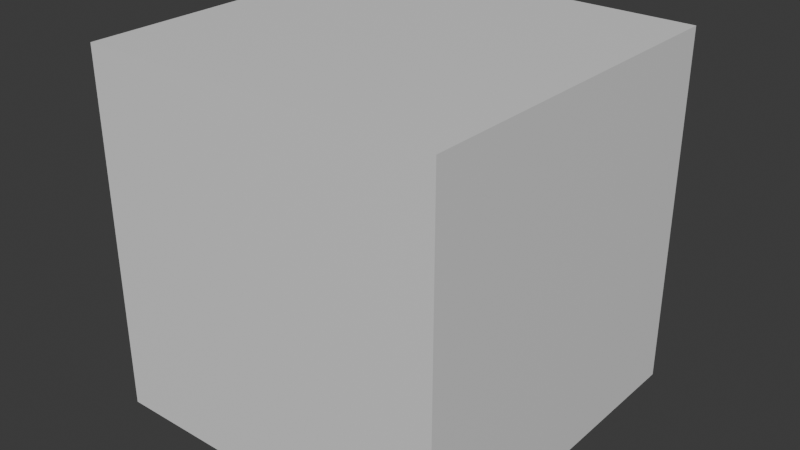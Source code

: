 # Source: ghost-base.001.blend  (saved by Blender 4.1.24; exported with 4.5.12 LTS)
import bpy
from mathutils import Matrix  # noqa: F401  (used for matrix-valued properties, if any)

bpy.ops.wm.read_factory_settings(use_empty=True)
scene = bpy.context.scene
scene.name = 'Scene'

# ---- collections
col_collection = bpy.data.collections.new('Collection'); scene.collection.children.link(col_collection)

# ---- materials (node trees are filled in below, after node groups)
mat_material = bpy.data.materials.new('Material')
mat_material.alpha_threshold = 0.0
mat_material.use_transparent_shadow = False
mat_material.roughness = 0.5
mat_material.line_color = (0.0, 0.0, 0.0, 1.0)
mat_material_001 = bpy.data.materials.new('Material.001')
mat_material_001.use_transparent_shadow = False

# ---- material node trees
mat_material.use_nodes = True; mat_material.node_tree.nodes.clear()
_N = mat_material.node_tree.nodes; _L = mat_material.node_tree.links
n0 = _N.new('ShaderNodeOutputMaterial'); n0.name = 'Material Output'; n0.location = (300, 300)
n1 = _N.new('ShaderNodeBsdfPrincipled'); n1.name = 'Principled BSDF'; n1.location = (10, 300)
n1.inputs[3].default_value = 1.45
_L.new(n1.outputs[0], n0.inputs[0])
n0.is_active_output = True
mat_material_001.use_nodes = True; mat_material_001.node_tree.nodes.clear()
_N = mat_material_001.node_tree.nodes; _L = mat_material_001.node_tree.links
n0 = _N.new('ShaderNodeBsdfPrincipled'); n0.name = 'Principled BSDF'; n0.location = (10, 300)
n0.inputs[0].default_value = (0.3994, 0.3994, 0.3994, 1.0)
n1 = _N.new('ShaderNodeOutputMaterial'); n1.name = 'Material Output'; n1.location = (300, 300)
_L.new(n0.outputs[0], n1.inputs[0])
n1.is_active_output = True

# ---- world
world_world = bpy.data.worlds.new('World'); scene.world = world_world
world_world.use_nodes = True; world_world.node_tree.nodes.clear()
_N = world_world.node_tree.nodes; _L = world_world.node_tree.links
n0 = _N.new('ShaderNodeOutputWorld'); n0.name = 'World Output'; n0.location = (300, 300)
n1 = _N.new('ShaderNodeBackground'); n1.name = 'Background'; n1.location = (10, 300)
n1.inputs[0].default_value = (0.05088, 0.05088, 0.05088, 1.0)
_L.new(n1.outputs[0], n0.inputs[0])
n0.is_active_output = True
world_world.color = (0.05088, 0.05088, 0.05088)
world_world.use_sun_shadow = False
world_world.sun_shadow_jitter_overblur = 0.0

# ---- meshes
me_cube = bpy.data.meshes.new('Cube')
me_cube.from_pydata([(0.5, 0.5, 1.0), (0.5, 0.5, 0.0), (0.5, -0.5, 1.0), (0.5, -0.5, 0.0), (-0.5, 0.5, 1.0), (-0.5, 0.5, 0.0), (-0.5, -0.5, 1.0), (-0.5, -0.5, 0.0), (0.5, 0.5, 0.6667), (0.5, 0.5, 0.3333), (-0.5, -0.5, 0.3333), (-0.5, -0.5, 0.6667), (0.5, -0.5, 0.6667), (0.5, -0.5, 0.3333), (-0.5, 0.5, 0.6667), (-0.5, 0.5, 0.3333)], [], [(0, 4, 6, 2), (12, 2, 6, 11), (11, 6, 4, 14), (5, 1, 3, 7), (8, 0, 2, 12), (14, 4, 0, 8), (5, 15, 9, 1), (15, 14, 8, 9), (1, 9, 13, 3), (9, 8, 12, 13), (7, 10, 15, 5), (10, 11, 14, 15), (3, 13, 10, 7), (13, 12, 11, 10)])
_uv = me_cube.uv_layers.new(name='UVMap')
_uv.uv.foreach_set('vector', [0.625, 0.5, 0.875, 0.5, 0.875, 0.75, 0.625, 0.75, 0.5417, 0.75, 0.625, 0.75, 0.625, 1.0, 0.5417, 1.0, 0.5417, 0.0, 0.625, 0.0, 0.625, 0.25, 0.5417, 0.25, 0.125, 0.5, 0.375, 0.5, 0.375, 0.75, 0.125, 0.75, 0.5417, 0.5, 0.625, 0.5, 0.625, 0.75, 0.5417, 0.75, 0.5417, 0.25, 0.625, 0.25, 0.625, 0.5, 0.5417, 0.5, 0.375, 0.25, 0.4583, 0.25, 0.4583, 0.5, 0.375, 0.5, 0.4583, 0.25, 0.5417, 0.25, 0.5417, 0.5, 0.4583, 0.5, 0.375, 0.5, 0.4583, 0.5, 0.4583, 0.75, 0.375, 0.75, 0.4583, 0.5, 0.5417, 0.5, 0.5417, 0.75, 0.4583, 0.75, 0.375, 0.0, 0.4583, 0.0, 0.4583, 0.25, 0.375, 0.25, 0.4583, 0.0, 0.5417, 0.0, 0.5417, 0.25, 0.4583, 0.25, 0.375, 0.75, 0.4583, 0.75, 0.4583, 1.0, 0.375, 1.0, 0.4583, 0.75, 0.5417, 0.75, 0.5417, 1.0, 0.4583, 1.0])
me_cube.materials.append(mat_material)
me_cube.use_mirror_vertex_groups = False
me_cube.update()
me_sphere = bpy.data.meshes.new('Sphere')
me_sphere.from_pydata([(0.0, 0.2985, 0.8764), (0.08077, 0.1399, 0.9679), (0.1492, 0.2585, 0.8764), (0.195, 0.3378, 0.7394), (0.2111, 0.3656, 0.5779), (0.212, 0.3672, 0.4163), (-0.2131, 0.3691, 0.2816), (-1.404e-08, 0.4261, 0.2816), (0.1399, 0.08077, 0.9679), (0.2585, 0.1492, 0.8764), (0.3378, 0.195, 0.7394), (0.3656, 0.2111, 0.5779), (0.3672, 0.212, 0.4163), (-1.486e-08, 0.4498, 0.1469), (-0.3895, -0.2249, 0.1469), (0.1615, -6.29e-09, 0.9679), (0.2985, -1.258e-08, 0.8764), (0.39, -1.258e-08, 0.7394), (0.4221, 0.0, 0.5779), (0.424, -1.433e-08, 0.4163), (-0.3691, -0.2131, 0.2816), (-0.2131, -0.3691, 0.2816), (0.1399, -0.08077, 0.9679), (0.2585, -0.1492, 0.8764), (0.3378, -0.195, 0.7394), (0.3656, -0.2111, 0.5779), (0.3672, -0.212, 0.4163), (-0.2249, -0.3895, 0.1469), (0.4498, -1.463e-08, 0.1469), (0.08077, -0.1399, 0.9679), (0.1492, -0.2585, 0.8764), (0.195, -0.3378, 0.7394), (0.2111, -0.3656, 0.5779), (0.212, -0.3672, 0.4163), (0.4261, -1.377e-08, 0.2816), (-0.3691, 0.2131, 0.2816), (0.0, -0.1615, 0.9679), (-2.516e-08, -0.2985, 0.8764), (0.0, -0.39, 0.7394), (0.0, -0.4221, 0.5779), (5.247e-10, -0.424, 0.4163), (-0.3895, 0.2249, 0.1469), (0.3895, -0.2249, 0.1469), (-0.08077, -0.1399, 0.9679), (-0.1492, -0.2585, 0.8764), (-0.195, -0.3378, 0.7394), (-0.2111, -0.3656, 0.5779), (-0.212, -0.3672, 0.4163), (0.3691, -0.2131, 0.2816), (-1.56e-08, 0.4946, 0.07468), (0.0, 0.0, 1.0), (-0.1399, -0.08077, 0.9679), (-0.2585, -0.1492, 0.8764), (-0.3378, -0.195, 0.7394), (-0.3656, -0.2111, 0.5779), (-0.3672, -0.212, 0.4163), (-0.2473, 0.4283, 0.01224), (-0.4283, 0.2473, 0.07468), (-0.4946, -1.604e-08, 0.01224), (-0.1615, -6.29e-09, 0.9679), (-0.2985, 5.032e-08, 0.8764), (-0.39, -1.258e-08, 0.7394), (-0.4221, 0.0, 0.5779), (-0.424, -1.433e-08, 0.4163), (-0.4283, -0.2473, 0.07468), (-0.2473, -0.4283, 0.01224), (-0.1399, 0.08077, 0.9679), (-0.2585, 0.1492, 0.8764), (-0.3378, 0.195, 0.7394), (-0.3656, 0.2111, 0.5779), (-0.3672, 0.212, 0.4163), (3.575e-10, -0.4946, 0.07468), (0.2473, -0.4283, 0.01224), (-0.08077, 0.1399, 0.9679), (-0.1492, 0.2585, 0.8764), (-0.195, 0.3378, 0.7394), (-0.2111, 0.3656, 0.5779), (-0.212, 0.3672, 0.4163), (0.4283, -0.2473, 0.07468), (0.4946, -1.604e-08, 0.01224), (-6.29e-09, 0.1615, 0.9679), (-1.258e-08, 0.39, 0.7394), (0.0, 0.4221, 0.5779), (-1.315e-08, 0.424, 0.4163), (0.4283, 0.2473, 0.07468), (0.2473, 0.4283, 0.01224), (-0.2249, 0.3895, 0.1469), (0.2249, 0.3895, 0.1469), (0.2131, 0.3691, 0.2816), (0.2131, -0.3691, 0.2816), (0.2249, -0.3895, 0.1469), (0.3691, 0.2131, 0.2816), (0.3895, 0.2249, 0.1469), (-3.52e-10, -0.4498, 0.1469), (-2.952e-10, -0.4261, 0.2816), (-0.4261, -1.377e-08, 0.2816), (-0.4498, -1.463e-08, 0.1469), (-6.049e-10, 0.2913, 0.8694), (0.07872, 0.1364, 0.9587), (0.1456, 0.2522, 0.8694), (0.1904, 0.3297, 0.7357), (0.2061, 0.357, 0.5768), (0.207, 0.3586, 0.4162), (-0.2081, 0.3604, 0.2807), (-1.331e-08, 0.4162, 0.2807), (0.1364, 0.07872, 0.9587), (0.2522, 0.1456, 0.8694), (0.3297, 0.1904, 0.7357), (0.357, 0.2061, 0.5768), (0.3586, 0.207, 0.4162), (-1.38e-08, 0.4402, 0.144), (-0.3812, -0.2201, 0.144), (0.1574, -6.142e-09, 0.9587), (0.2913, -1.208e-08, 0.8694), (0.3807, -1.217e-08, 0.7357), (0.4122, 3.503e-10, 0.5768), (0.414, -1.34e-08, 0.4162), (-0.3604, -0.2081, 0.2807), (-0.2081, -0.3604, 0.2807), (0.1364, -0.07872, 0.9587), (0.2522, -0.1456, 0.8694), (0.3297, -0.1904, 0.7357), (0.357, -0.2061, 0.5768), (0.3586, -0.207, 0.4162), (-0.2201, -0.3812, 0.144), (0.4402, -1.366e-08, 0.144), (0.07872, -0.1364, 0.9587), (0.1456, -0.2522, 0.8694), (0.1904, -0.3297, 0.7357), (0.2061, -0.357, 0.5768), (0.207, -0.3586, 0.4162), (0.4162, -1.304e-08, 0.2807), (-0.3604, 0.2081, 0.2807), (-1.331e-09, -0.1574, 0.9587), (-2.589e-08, -0.2913, 0.8694), (-5.132e-11, -0.3807, 0.7357), (-1.001e-10, -0.4122, 0.5768), (4.265e-10, -0.414, 0.4162), (-0.3812, 0.2201, 0.144), (0.3812, -0.2201, 0.144), (-0.07872, -0.1364, 0.9587), (-0.1456, -0.2522, 0.8694), (-0.1904, -0.3297, 0.7357), (-0.2061, -0.357, 0.5768), (-0.207, -0.3586, 0.4162), (0.3604, -0.2081, 0.2807), (-1.417e-08, 0.4854, 0.07066), (3.303e-10, 3.705e-11, 0.99), (-0.1364, -0.07872, 0.9587), (-0.2522, -0.1456, 0.8694), (-0.3297, -0.1904, 0.7357), (-0.357, -0.2061, 0.5768), (-0.3586, -0.207, 0.4162), (-0.2427, 0.4204, 0.008316), (-0.4204, 0.2427, 0.07066), (-0.4854, -1.526e-08, 0.008316), (-0.1574, -6.586e-09, 0.9587), (-0.2913, 4.924e-08, 0.8694), (-0.3807, -1.217e-08, 0.7357), (-0.4122, 1.001e-10, 0.5768), (-0.414, -1.374e-08, 0.4162), (-0.4204, -0.2427, 0.07066), (-0.2427, -0.4204, 0.008316), (-0.1364, 0.07872, 0.9587), (-0.2522, 0.1456, 0.8694), (-0.3297, 0.1904, 0.7357), (-0.357, 0.2061, 0.5768), (-0.3586, 0.207, 0.4162), (3.575e-10, -0.4854, 0.07066), (0.2427, -0.4204, 0.008316), (-0.07872, 0.1364, 0.9587), (-0.1456, 0.2522, 0.8694), (-0.1904, 0.3297, 0.7357), (-0.2061, 0.357, 0.5768), (-0.207, 0.3586, 0.4162), (0.4204, -0.2427, 0.07066), (0.4854, -1.514e-08, 0.008316), (-6.13e-09, 0.1574, 0.9587), (-1.268e-08, 0.3807, 0.7357), (3.503e-10, 0.4122, 0.5768), (-1.242e-08, 0.414, 0.4162), (0.4204, 0.2427, 0.07066), (0.2427, 0.4204, 0.008316), (-0.2201, 0.3812, 0.144), (0.2201, 0.3812, 0.144), (0.2081, 0.3604, 0.2807), (0.2081, -0.3604, 0.2807), (0.2201, -0.3812, 0.144), (0.3604, 0.2081, 0.2807), (0.3812, 0.2201, 0.144), (-4.967e-10, -0.4402, 0.144), (-2.952e-10, -0.4162, 0.2807), (-0.4162, -1.29e-08, 0.2807), (-0.4402, -1.352e-08, 0.144)], [], [(33, 40, 94, 89), (77, 83, 7, 6), (82, 81, 3, 4), (0, 80, 1, 2), (63, 70, 35, 95), (83, 82, 4, 5), (81, 0, 2, 3), (80, 50, 1), (2, 1, 8, 9), (95, 35, 41, 96), (5, 4, 11, 12), (3, 2, 9, 10), (1, 50, 8), (89, 94, 93, 90), (6, 7, 13, 86), (4, 3, 10, 11), (83, 5, 88, 7), (12, 11, 18, 19), (10, 9, 16, 17), (8, 50, 15), (34, 48, 42, 28), (7, 88, 87, 13), (11, 10, 17, 18), (9, 8, 15, 16), (15, 50, 22), (12, 19, 34, 91), (19, 26, 48, 34), (18, 17, 24, 25), (16, 15, 22, 23), (91, 34, 28, 92), (19, 18, 25, 26), (17, 16, 23, 24), (35, 6, 86, 41), (25, 24, 31, 32), (23, 22, 29, 30), (70, 77, 6, 35), (26, 25, 32, 33), (24, 23, 30, 31), (22, 50, 29), (88, 91, 92, 87), (94, 21, 27, 93), (33, 32, 39, 40), (31, 30, 37, 38), (29, 50, 36), (40, 47, 21, 94), (5, 12, 91, 88), (32, 31, 38, 39), (30, 29, 36, 37), (40, 39, 46, 47), (38, 37, 44, 45), (36, 50, 43), (20, 95, 96, 14), (48, 89, 90, 42), (39, 38, 45, 46), (37, 36, 43, 44), (26, 33, 89, 48), (47, 55, 20, 21), (55, 63, 95, 20), (46, 45, 53, 54), (44, 43, 51, 52), (21, 20, 14, 27), (47, 46, 54, 55), (45, 44, 52, 53), (43, 50, 51), (54, 53, 61, 62), (52, 51, 59, 60), (86, 13, 49, 56), (55, 54, 62, 63), (53, 52, 60, 61), (51, 50, 59), (96, 41, 57, 58), (90, 93, 71, 72), (13, 87, 85, 49), (63, 62, 69, 70), (61, 60, 67, 68), (59, 50, 66), (28, 42, 78, 79), (92, 28, 79, 84), (62, 61, 68, 69), (60, 59, 66, 67), (68, 67, 74, 75), (66, 50, 73), (41, 86, 56, 57), (87, 92, 84, 85), (69, 68, 75, 76), (67, 66, 73, 74), (93, 27, 65, 71), (70, 69, 76, 77), (42, 90, 72, 78), (14, 96, 58, 64), (76, 75, 81, 82), (74, 73, 80, 0), (27, 14, 64, 65), (77, 76, 82, 83), (75, 74, 0, 81), (73, 50, 80), (130, 186, 191, 137), (174, 103, 104, 180), (179, 101, 100, 178), (97, 99, 98, 177), (160, 192, 132, 167), (180, 102, 101, 179), (178, 100, 99, 97), (177, 98, 147), (99, 106, 105, 98), (192, 193, 138, 132), (102, 109, 108, 101), (100, 107, 106, 99), (98, 105, 147), (186, 187, 190, 191), (103, 183, 110, 104), (101, 108, 107, 100), (180, 104, 185, 102), (109, 116, 115, 108), (107, 114, 113, 106), (105, 112, 147), (131, 125, 139, 145), (104, 110, 184, 185), (108, 115, 114, 107), (106, 113, 112, 105), (112, 119, 147), (109, 188, 131, 116), (116, 131, 145, 123), (115, 122, 121, 114), (113, 120, 119, 112), (188, 189, 125, 131), (116, 123, 122, 115), (114, 121, 120, 113), (132, 138, 183, 103), (122, 129, 128, 121), (120, 127, 126, 119), (167, 132, 103, 174), (123, 130, 129, 122), (121, 128, 127, 120), (119, 126, 147), (185, 184, 189, 188), (191, 190, 124, 118), (130, 137, 136, 129), (128, 135, 134, 127), (126, 133, 147), (137, 191, 118, 144), (102, 185, 188, 109), (129, 136, 135, 128), (127, 134, 133, 126), (137, 144, 143, 136), (135, 142, 141, 134), (133, 140, 147), (117, 111, 193, 192), (145, 139, 187, 186), (136, 143, 142, 135), (134, 141, 140, 133), (123, 145, 186, 130), (144, 118, 117, 152), (152, 117, 192, 160), (143, 151, 150, 142), (141, 149, 148, 140), (118, 124, 111, 117), (144, 152, 151, 143), (142, 150, 149, 141), (140, 148, 147), (151, 159, 158, 150), (149, 157, 156, 148), (183, 153, 146, 110), (152, 160, 159, 151), (150, 158, 157, 149), (148, 156, 147), (193, 155, 154, 138), (187, 169, 168, 190), (110, 146, 182, 184), (160, 167, 166, 159), (158, 165, 164, 157), (156, 163, 147), (125, 176, 175, 139), (189, 181, 176, 125), (159, 166, 165, 158), (157, 164, 163, 156), (165, 172, 171, 164), (163, 170, 147), (138, 154, 153, 183), (184, 182, 181, 189), (166, 173, 172, 165), (164, 171, 170, 163), (190, 168, 162, 124), (167, 174, 173, 166), (139, 175, 169, 187), (111, 161, 155, 193), (173, 179, 178, 172), (171, 97, 177, 170), (124, 162, 161, 111), (174, 180, 179, 173), (172, 178, 97, 171), (170, 177, 147), (57, 56, 153, 154), (58, 57, 154, 155), (56, 49, 146, 153), (49, 85, 182, 146), (71, 65, 162, 168), (72, 71, 168, 169), (65, 64, 161, 162), (64, 58, 155, 161), (84, 79, 176, 181), (85, 84, 181, 182), (79, 78, 175, 176), (78, 72, 169, 175)])
_uv = me_sphere.uv_layers.new(name='UVMap')
_uv.uv.foreach_set('vector', [0.3333, 0.375, 0.25, 0.375, 0.25, 0.375, 0.3333, 0.375, 0.8333, 0.375, 0.75, 0.375, 0.75, 0.375, 0.8333, 0.375, 0.75, 0.5, 0.75, 0.625, 0.6667, 0.625, 0.6667, 0.5, 0.75, 0.75, 0.75, 0.875, 0.6667, 0.875, 0.6667, 0.75, 1.0, 0.375, 0.9167, 0.375, 0.9167, 0.375, 1.0, 0.375, 0.75, 0.375, 0.75, 0.5, 0.6667, 0.5, 0.6667, 0.375, 0.75, 0.625, 0.75, 0.75, 0.6667, 0.75, 0.6667, 0.625, 0.75, 0.875, 0.7083, 1.0, 0.6667, 0.875, 0.6667, 0.75, 0.6667, 0.875, 0.5833, 0.875, 0.5833, 0.75, 1.0, 0.375, 0.9167, 0.375, 0.9167, 0.375, 1.0, 0.375, 0.6667, 0.375, 0.6667, 0.5, 0.5833, 0.5, 0.5833, 0.375, 0.6667, 0.625, 0.6667, 0.75, 0.5833, 0.75, 0.5833, 0.625, 0.6667, 0.875, 0.625, 1.0, 0.5833, 0.875, 0.3333, 0.375, 0.25, 0.375, 0.25, 0.375, 0.3333, 0.375, 0.8333, 0.375, 0.75, 0.375, 0.75, 0.375, 0.8333, 0.375, 0.6667, 0.5, 0.6667, 0.625, 0.5833, 0.625, 0.5833, 0.5, 0.75, 0.375, 0.6667, 0.375, 0.6667, 0.375, 0.75, 0.375, 0.5833, 0.375, 0.5833, 0.5, 0.5, 0.5, 0.5, 0.375, 0.5833, 0.625, 0.5833, 0.75, 0.5, 0.75, 0.5, 0.625, 0.5833, 0.875, 0.5417, 1.0, 0.5, 0.875, 0.5, 0.375, 0.4167, 0.375, 0.4167, 0.375, 0.5, 0.375, 0.75, 0.375, 0.6667, 0.375, 0.6667, 0.375, 0.75, 0.375, 0.5833, 0.5, 0.5833, 0.625, 0.5, 0.625, 0.5, 0.5, 0.5833, 0.75, 0.5833, 0.875, 0.5, 0.875, 0.5, 0.75, 0.5, 0.875, 0.4583, 1.0, 0.4167, 0.875, 0.5833, 0.375, 0.5, 0.375, 0.5, 0.375, 0.5833, 0.375, 0.5, 0.375, 0.4167, 0.375, 0.4167, 0.375, 0.5, 0.375, 0.5, 0.5, 0.5, 0.625, 0.4167, 0.625, 0.4167, 0.5, 0.5, 0.75, 0.5, 0.875, 0.4167, 0.875, 0.4167, 0.75, 0.5833, 0.375, 0.5, 0.375, 0.5, 0.375, 0.5833, 0.375, 0.5, 0.375, 0.5, 0.5, 0.4167, 0.5, 0.4167, 0.375, 0.5, 0.625, 0.5, 0.75, 0.4167, 0.75, 0.4167, 0.625, 0.9167, 0.375, 0.8333, 0.375, 0.8333, 0.375, 0.9167, 0.375, 0.4167, 0.5, 0.4167, 0.625, 0.3333, 0.625, 0.3333, 0.5, 0.4167, 0.75, 0.4167, 0.875, 0.3333, 0.875, 0.3333, 0.75, 0.9167, 0.375, 0.8333, 0.375, 0.8333, 0.375, 0.9167, 0.375, 0.4167, 0.375, 0.4167, 0.5, 0.3333, 0.5, 0.3333, 0.375, 0.4167, 0.625, 0.4167, 0.75, 0.3333, 0.75, 0.3333, 0.625, 0.4167, 0.875, 0.375, 1.0, 0.3333, 0.875, 0.6667, 0.375, 0.5833, 0.375, 0.5833, 0.375, 0.6667, 0.375, 0.25, 0.375, 0.1667, 0.375, 0.1667, 0.375, 0.25, 0.375, 0.3333, 0.375, 0.3333, 0.5, 0.25, 0.5, 0.25, 0.375, 0.3333, 0.625, 0.3333, 0.75, 0.25, 0.75, 0.25, 0.625, 0.3333, 0.875, 0.2917, 1.0, 0.25, 0.875, 0.25, 0.375, 0.1667, 0.375, 0.1667, 0.375, 0.25, 0.375, 0.6667, 0.375, 0.5833, 0.375, 0.5833, 0.375, 0.6667, 0.375, 0.3333, 0.5, 0.3333, 0.625, 0.25, 0.625, 0.25, 0.5, 0.3333, 0.75, 0.3333, 0.875, 0.25, 0.875, 0.25, 0.75, 0.25, 0.375, 0.25, 0.5, 0.1667, 0.5, 0.1667, 0.375, 0.25, 0.625, 0.25, 0.75, 0.1667, 0.75, 0.1667, 0.625, 0.25, 0.875, 0.2083, 1.0, 0.1667, 0.875, 0.08333, 0.375, 2.98e-08, 0.375, 2.98e-08, 0.375, 0.08333, 0.375, 0.4167, 0.375, 0.3333, 0.375, 0.3333, 0.375, 0.4167, 0.375, 0.25, 0.5, 0.25, 0.625, 0.1667, 0.625, 0.1667, 0.5, 0.25, 0.75, 0.25, 0.875, 0.1667, 0.875, 0.1667, 0.75, 0.4167, 0.375, 0.3333, 0.375, 0.3333, 0.375, 0.4167, 0.375, 0.1667, 0.375, 0.08333, 0.375, 0.08333, 0.375, 0.1667, 0.375, 0.08333, 0.375, 2.98e-08, 0.375, 2.98e-08, 0.375, 0.08333, 0.375, 0.1667, 0.5, 0.1667, 0.625, 0.08333, 0.625, 0.08333, 0.5, 0.1667, 0.75, 0.1667, 0.875, 0.08333, 0.875, 0.08333, 0.75, 0.1667, 0.375, 0.08333, 0.375, 0.08333, 0.375, 0.1667, 0.375, 0.1667, 0.375, 0.1667, 0.5, 0.08333, 0.5, 0.08333, 0.375, 0.1667, 0.625, 0.1667, 0.75, 0.08333, 0.75, 0.08333, 0.625, 0.1667, 0.875, 0.125, 1.0, 0.08333, 0.875, 0.08333, 0.5, 0.08333, 0.625, 2.98e-08, 0.625, 0.0, 0.5, 0.08333, 0.75, 0.08333, 0.875, 2.98e-08, 0.875, 0.0, 0.75, 0.8333, 0.375, 0.75, 0.375, 0.75, 0.375, 0.8333, 0.375, 0.08333, 0.375, 0.08333, 0.5, 0.0, 0.5, 2.98e-08, 0.375, 0.08333, 0.625, 0.08333, 0.75, 0.0, 0.75, 2.98e-08, 0.625, 0.08333, 0.875, 0.04167, 1.0, 2.98e-08, 0.875, 1.0, 0.375, 0.9167, 0.375, 0.9167, 0.375, 1.0, 0.375, 0.3333, 0.375, 0.25, 0.375, 0.25, 0.375, 0.3333, 0.375, 0.75, 0.375, 0.6667, 0.375, 0.6667, 0.375, 0.75, 0.375, 1.0, 0.375, 1.0, 0.5, 0.9167, 0.5, 0.9167, 0.375, 1.0, 0.625, 1.0, 0.75, 0.9167, 0.75, 0.9167, 0.625, 1.0, 0.875, 0.9583, 1.0, 0.9167, 0.875, 0.5, 0.375, 0.4167, 0.375, 0.4167, 0.375, 0.5, 0.375, 0.5833, 0.375, 0.5, 0.375, 0.5, 0.375, 0.5833, 0.375, 1.0, 0.5, 1.0, 0.625, 0.9167, 0.625, 0.9167, 0.5, 1.0, 0.75, 1.0, 0.875, 0.9167, 0.875, 0.9167, 0.75, 0.9167, 0.625, 0.9167, 0.75, 0.8333, 0.75, 0.8333, 0.625, 0.9167, 0.875, 0.875, 1.0, 0.8333, 0.875, 0.9167, 0.375, 0.8333, 0.375, 0.8333, 0.375, 0.9167, 0.375, 0.6667, 0.375, 0.5833, 0.375, 0.5833, 0.375, 0.6667, 0.375, 0.9167, 0.5, 0.9167, 0.625, 0.8333, 0.625, 0.8333, 0.5, 0.9167, 0.75, 0.9167, 0.875, 0.8333, 0.875, 0.8333, 0.75, 0.25, 0.375, 0.1667, 0.375, 0.1667, 0.375, 0.25, 0.375, 0.9167, 0.375, 0.9167, 0.5, 0.8333, 0.5, 0.8333, 0.375, 0.4167, 0.375, 0.3333, 0.375, 0.3333, 0.375, 0.4167, 0.375, 0.08333, 0.375, 2.98e-08, 0.375, 2.98e-08, 0.375, 0.08333, 0.375, 0.8333, 0.5, 0.8333, 0.625, 0.75, 0.625, 0.75, 0.5, 0.8333, 0.75, 0.8333, 0.875, 0.75, 0.875, 0.75, 0.75, 0.1667, 0.375, 0.08333, 0.375, 0.08333, 0.375, 0.1667, 0.375, 0.8333, 0.375, 0.8333, 0.5, 0.75, 0.5, 0.75, 0.375, 0.8333, 0.625, 0.8333, 0.75, 0.75, 0.75, 0.75, 0.625, 0.8333, 0.875, 0.7917, 1.0, 0.75, 0.875, 0.3333, 0.375, 0.3333, 0.375, 0.25, 0.375, 0.25, 0.375, 0.8333, 0.375, 0.8333, 0.375, 0.75, 0.375, 0.75, 0.375, 0.75, 0.5, 0.6667, 0.5, 0.6667, 0.625, 0.75, 0.625, 0.75, 0.75, 0.6667, 0.75, 0.6667, 0.875, 0.75, 0.875, 1.0, 0.375, 1.0, 0.375, 0.9167, 0.375, 0.9167, 0.375, 0.75, 0.375, 0.6667, 0.375, 0.6667, 0.5, 0.75, 0.5, 0.75, 0.625, 0.6667, 0.625, 0.6667, 0.75, 0.75, 0.75, 0.75, 0.875, 0.6667, 0.875, 0.7083, 1.0, 0.6667, 0.75, 0.5833, 0.75, 0.5833, 0.875, 0.6667, 0.875, 1.0, 0.375, 1.0, 0.375, 0.9167, 0.375, 0.9167, 0.375, 0.6667, 0.375, 0.5833, 0.375, 0.5833, 0.5, 0.6667, 0.5, 0.6667, 0.625, 0.5833, 0.625, 0.5833, 0.75, 0.6667, 0.75, 0.6667, 0.875, 0.5833, 0.875, 0.625, 1.0, 0.3333, 0.375, 0.3333, 0.375, 0.25, 0.375, 0.25, 0.375, 0.8333, 0.375, 0.8333, 0.375, 0.75, 0.375, 0.75, 0.375, 0.6667, 0.5, 0.5833, 0.5, 0.5833, 0.625, 0.6667, 0.625, 0.75, 0.375, 0.75, 0.375, 0.6667, 0.375, 0.6667, 0.375, 0.5833, 0.375, 0.5, 0.375, 0.5, 0.5, 0.5833, 0.5, 0.5833, 0.625, 0.5, 0.625, 0.5, 0.75, 0.5833, 0.75, 0.5833, 0.875, 0.5, 0.875, 0.5417, 1.0, 0.5, 0.375, 0.5, 0.375, 0.4167, 0.375, 0.4167, 0.375, 0.75, 0.375, 0.75, 0.375, 0.6667, 0.375, 0.6667, 0.375, 0.5833, 0.5, 0.5, 0.5, 0.5, 0.625, 0.5833, 0.625, 0.5833, 0.75, 0.5, 0.75, 0.5, 0.875, 0.5833, 0.875, 0.5, 0.875, 0.4167, 0.875, 0.4583, 1.0, 0.5833, 0.375, 0.5833, 0.375, 0.5, 0.375, 0.5, 0.375, 0.5, 0.375, 0.5, 0.375, 0.4167, 0.375, 0.4167, 0.375, 0.5, 0.5, 0.4167, 0.5, 0.4167, 0.625, 0.5, 0.625, 0.5, 0.75, 0.4167, 0.75, 0.4167, 0.875, 0.5, 0.875, 0.5833, 0.375, 0.5833, 0.375, 0.5, 0.375, 0.5, 0.375, 0.5, 0.375, 0.4167, 0.375, 0.4167, 0.5, 0.5, 0.5, 0.5, 0.625, 0.4167, 0.625, 0.4167, 0.75, 0.5, 0.75, 0.9167, 0.375, 0.9167, 0.375, 0.8333, 0.375, 0.8333, 0.375, 0.4167, 0.5, 0.3333, 0.5, 0.3333, 0.625, 0.4167, 0.625, 0.4167, 0.75, 0.3333, 0.75, 0.3333, 0.875, 0.4167, 0.875, 0.9167, 0.375, 0.9167, 0.375, 0.8333, 0.375, 0.8333, 0.375, 0.4167, 0.375, 0.3333, 0.375, 0.3333, 0.5, 0.4167, 0.5, 0.4167, 0.625, 0.3333, 0.625, 0.3333, 0.75, 0.4167, 0.75, 0.4167, 0.875, 0.3333, 0.875, 0.375, 1.0, 0.6667, 0.375, 0.6667, 0.375, 0.5833, 0.375, 0.5833, 0.375, 0.25, 0.375, 0.25, 0.375, 0.1667, 0.375, 0.1667, 0.375, 0.3333, 0.375, 0.25, 0.375, 0.25, 0.5, 0.3333, 0.5, 0.3333, 0.625, 0.25, 0.625, 0.25, 0.75, 0.3333, 0.75, 0.3333, 0.875, 0.25, 0.875, 0.2917, 1.0, 0.25, 0.375, 0.25, 0.375, 0.1667, 0.375, 0.1667, 0.375, 0.6667, 0.375, 0.6667, 0.375, 0.5833, 0.375, 0.5833, 0.375, 0.3333, 0.5, 0.25, 0.5, 0.25, 0.625, 0.3333, 0.625, 0.3333, 0.75, 0.25, 0.75, 0.25, 0.875, 0.3333, 0.875, 0.25, 0.375, 0.1667, 0.375, 0.1667, 0.5, 0.25, 0.5, 0.25, 0.625, 0.1667, 0.625, 0.1667, 0.75, 0.25, 0.75, 0.25, 0.875, 0.1667, 0.875, 0.2083, 1.0, 0.08333, 0.375, 0.08333, 0.375, 2.98e-08, 0.375, 2.98e-08, 0.375, 0.4167, 0.375, 0.4167, 0.375, 0.3333, 0.375, 0.3333, 0.375, 0.25, 0.5, 0.1667, 0.5, 0.1667, 0.625, 0.25, 0.625, 0.25, 0.75, 0.1667, 0.75, 0.1667, 0.875, 0.25, 0.875, 0.4167, 0.375, 0.4167, 0.375, 0.3333, 0.375, 0.3333, 0.375, 0.1667, 0.375, 0.1667, 0.375, 0.08333, 0.375, 0.08333, 0.375, 0.08333, 0.375, 0.08333, 0.375, 2.98e-08, 0.375, 2.98e-08, 0.375, 0.1667, 0.5, 0.08333, 0.5, 0.08333, 0.625, 0.1667, 0.625, 0.1667, 0.75, 0.08333, 0.75, 0.08333, 0.875, 0.1667, 0.875, 0.1667, 0.375, 0.1667, 0.375, 0.08333, 0.375, 0.08333, 0.375, 0.1667, 0.375, 0.08333, 0.375, 0.08333, 0.5, 0.1667, 0.5, 0.1667, 0.625, 0.08333, 0.625, 0.08333, 0.75, 0.1667, 0.75, 0.1667, 0.875, 0.08333, 0.875, 0.125, 1.0, 0.08333, 0.5, 0.0, 0.5, 2.98e-08, 0.625, 0.08333, 0.625, 0.08333, 0.75, 0.0, 0.75, 2.98e-08, 0.875, 0.08333, 0.875, 0.8333, 0.375, 0.8333, 0.375, 0.75, 0.375, 0.75, 0.375, 0.08333, 0.375, 2.98e-08, 0.375, 0.0, 0.5, 0.08333, 0.5, 0.08333, 0.625, 2.98e-08, 0.625, 0.0, 0.75, 0.08333, 0.75, 0.08333, 0.875, 2.98e-08, 0.875, 0.04167, 1.0, 1.0, 0.375, 1.0, 0.375, 0.9167, 0.375, 0.9167, 0.375, 0.3333, 0.375, 0.3333, 0.375, 0.25, 0.375, 0.25, 0.375, 0.75, 0.375, 0.75, 0.375, 0.6667, 0.375, 0.6667, 0.375, 1.0, 0.375, 0.9167, 0.375, 0.9167, 0.5, 1.0, 0.5, 1.0, 0.625, 0.9167, 0.625, 0.9167, 0.75, 1.0, 0.75, 1.0, 0.875, 0.9167, 0.875, 0.9583, 1.0, 0.5, 0.375, 0.5, 0.375, 0.4167, 0.375, 0.4167, 0.375, 0.5833, 0.375, 0.5833, 0.375, 0.5, 0.375, 0.5, 0.375, 1.0, 0.5, 0.9167, 0.5, 0.9167, 0.625, 1.0, 0.625, 1.0, 0.75, 0.9167, 0.75, 0.9167, 0.875, 1.0, 0.875, 0.9167, 0.625, 0.8333, 0.625, 0.8333, 0.75, 0.9167, 0.75, 0.9167, 0.875, 0.8333, 0.875, 0.875, 1.0, 0.9167, 0.375, 0.9167, 0.375, 0.8333, 0.375, 0.8333, 0.375, 0.6667, 0.375, 0.6667, 0.375, 0.5833, 0.375, 0.5833, 0.375, 0.9167, 0.5, 0.8333, 0.5, 0.8333, 0.625, 0.9167, 0.625, 0.9167, 0.75, 0.8333, 0.75, 0.8333, 0.875, 0.9167, 0.875, 0.25, 0.375, 0.25, 0.375, 0.1667, 0.375, 0.1667, 0.375, 0.9167, 0.375, 0.8333, 0.375, 0.8333, 0.5, 0.9167, 0.5, 0.4167, 0.375, 0.4167, 0.375, 0.3333, 0.375, 0.3333, 0.375, 0.08333, 0.375, 0.08333, 0.375, 2.98e-08, 0.375, 2.98e-08, 0.375, 0.8333, 0.5, 0.75, 0.5, 0.75, 0.625, 0.8333, 0.625, 0.8333, 0.75, 0.75, 0.75, 0.75, 0.875, 0.8333, 0.875, 0.1667, 0.375, 0.1667, 0.375, 0.08333, 0.375, 0.08333, 0.375, 0.8333, 0.375, 0.75, 0.375, 0.75, 0.5, 0.8333, 0.5, 0.8333, 0.625, 0.75, 0.625, 0.75, 0.75, 0.8333, 0.75, 0.8333, 0.875, 0.75, 0.875, 0.7917, 1.0, 0.9167, 0.375, 0.8333, 0.375, 0.8333, 0.375, 0.9167, 0.375, 1.0, 0.375, 0.9167, 0.375, 0.9167, 0.375, 1.0, 0.375, 0.8333, 0.375, 0.75, 0.375, 0.75, 0.375, 0.8333, 0.375, 0.75, 0.375, 0.6667, 0.375, 0.6667, 0.375, 0.75, 0.375, 0.25, 0.375, 0.1667, 0.375, 0.1667, 0.375, 0.25, 0.375, 0.3333, 0.375, 0.25, 0.375, 0.25, 0.375, 0.3333, 0.375, 0.1667, 0.375, 0.08333, 0.375, 0.08333, 0.375, 0.1667, 0.375, 0.08333, 0.375, 2.98e-08, 0.375, 2.98e-08, 0.375, 0.08333, 0.375, 0.5833, 0.375, 0.5, 0.375, 0.5, 0.375, 0.5833, 0.375, 0.6667, 0.375, 0.5833, 0.375, 0.5833, 0.375, 0.6667, 0.375, 0.5, 0.375, 0.4167, 0.375, 0.4167, 0.375, 0.5, 0.375, 0.4167, 0.375, 0.3333, 0.375, 0.3333, 0.375, 0.4167, 0.375])
me_sphere.materials.append(mat_material_001)
me_sphere.update()
arm_armature = bpy.data.armatures.new('Armature')  # bones are not reproduced

# ---- objects
ob_cube = bpy.data.objects.new('Cube', me_cube)
ob_sphere = bpy.data.objects.new('Sphere', me_sphere)
ob_armature = bpy.data.objects.new('Armature', arm_armature)

# ---- transforms, parenting, visibility, modifiers, constraints
ob_cube.location = (0.0, 0.0, 0.0)
ob_cube.lock_rotations_4d = False
ob_cube.empty_display_type = 'ARROWS'
ob_cube.display_type = 'WIRE'
ob_cube.lineart.crease_threshold = 0.0
ob_sphere.parent = ob_armature
ob_sphere.matrix_parent_inverse = Matrix(((1.0, -0.0, 0.0, -0.0), (-0.0, 1.0, -0.0, 0.0), (0.0, -0.0, 1.0, -1.0), (-0.0, 0.0, -0.0, 1.0)))
ob_sphere.location = (0.0, 0.0, 0.0)
_vg = ob_sphere.vertex_groups.new(name='root')
for _i, _w in zip([7, 13, 49, 83, 104, 110, 146, 180], [0.157, 0.481, 0.4522, 0.0491, 0.1234, 0.3308, 0.4291, 0.04158]): _vg.add([_i], _w, 'REPLACE')
_vg = ob_sphere.vertex_groups.new(name='head')
for _i, _w in zip([0, 1, 2, 3, 4, 7, 8, 9, 10, 11, 12, 15, 16, 17, 18, 20, 22, 23, 24, 25, 26, 29, 30, 31, 32, 35, 36, 37, 38, 39, 40, 43, 44, 45, 46, 48, 50, 51, 52, 53, 54, 55, 59, 60, 61, 62, 66, 67, 68, 69, 70, 73, 74, 75, 76, 80, 81, 82, 83, 91, 94, 97, 98, 99, 100, 101, 105, 106, 107, 108, 109, 112, 113, 114, 115, 119, 120, 121, 122, 123, 126, 127, 128, 129, 133, 134, 135, 136, 137, 140, 141, 142, 143, 147, 148, 149, 150, 151, 152, 156, 157, 158, 159, 163, 164, 165, 166, 167, 170, 171, 172, 173, 177, 178, 179, 180], [0.8618, 0.9486, 0.8551, 0.6718, 0.2643, 0.0279, 0.9491, 0.8618, 0.7134, 0.4614, 0.1232, 0.9486, 0.8551, 0.6719, 0.2643, 0.03083, 0.9491, 0.8618, 0.7134, 0.4614, 0.1232, 0.9486, 0.8551, 0.6719, 0.2643, 0.03083, 0.9491, 0.8618, 0.7134, 0.4614, 0.1232, 0.9486, 0.8551, 0.6719, 0.2643, 0.03083, 1.0, 0.9491, 0.8618, 0.7134, 0.4614, 0.1232, 0.9486, 0.8551, 0.6719, 0.2643, 0.9491, 0.8618, 0.7134, 0.4614, 0.1232, 0.9486, 0.8551, 0.6718, 0.2643, 0.9491, 0.7133, 0.4613, 0.1228, 0.03083, 0.03083, 0.3971, 0.6206, 0.3936, 0.2331, 0.08767, 0.6209, 0.3971, 0.2392, 0.1106, 0.02098, 0.6206, 0.3936, 0.2332, 0.08769, 0.6209, 0.3972, 0.2392, 0.1106, 0.02099, 0.6206, 0.3936, 0.2332, 0.08769, 0.6209, 0.3972, 0.2392, 0.1106, 0.02099, 0.6206, 0.3936, 0.2332, 0.08769, 1.0, 0.6209, 0.3972, 0.2392, 0.1106, 0.02099, 0.6206, 0.3936, 0.2332, 0.08769, 0.6209, 0.3971, 0.2392, 0.1106, 0.02098, 0.6206, 0.3936, 0.2331, 0.08767, 0.6209, 0.2391, 0.1104, 0.0203]): _vg.add([_i], _w, 'REPLACE')
_vg = ob_sphere.vertex_groups.new(name='cloth-top-01.l')
for _i, _w in zip([14, 20, 35, 41, 45, 46, 52, 53, 54, 55, 57, 60, 61, 62, 63, 64, 67, 68, 69, 70, 74, 75, 76, 95, 97, 98, 99, 100, 105, 106, 111, 112, 113, 117, 119, 120, 126, 127, 128, 132, 133, 134, 135, 136, 138, 140, 141, 142, 143, 148, 149, 150, 151, 152, 154, 156, 157, 158, 159, 160, 161, 163, 164, 165, 166, 167, 170, 171, 172, 173, 177, 178, 179, 192], [0.09133, 0.2067, 0.2974, 0.128, 0.01671, 0.01477, 0.05007, 0.1073, 0.1911, 0.2266, 0.1156, 0.08059, 0.2319, 0.638, 0.9997, 0.08552, 0.05734, 0.1337, 0.2763, 0.5003, 0.003387, 0.0356, 0.04108, 0.9995, 0.0722, 0.02776, 0.03951, 0.02128, 0.009353, 0.01192, 0.1057, 0.002986, 0.003228, 0.2381, 0.008124, 0.01021, 0.02521, 0.03552, 0.01745, 0.3032, 0.05248, 0.06846, 0.06231, 0.02658, 0.1376, 0.07295, 0.1134, 0.1215, 0.08132, 0.09449, 0.1785, 0.2577, 0.3307, 0.4179, 0.1147, 0.1058, 0.2245, 0.3859, 0.6697, 0.9996, 0.08521, 0.09647, 0.186, 0.2774, 0.3792, 0.3498, 0.07534, 0.1195, 0.1311, 0.09094, 0.05443, 0.06675, 0.03341, 0.5]): _vg.add([_i], _w, 'REPLACE')
_vg = ob_sphere.vertex_groups.new(name='cloth-mid-01.l')
for _i, _w in zip([14, 20, 35, 41, 54, 55, 57, 64, 96, 111, 117, 132, 138, 151, 152, 154, 161, 167, 192, 193], [0.2789, 0.2947, 0.05545, 0.1695, 0.01034, 0.09306, 0.1655, 0.2417, 0.9992, 0.2742, 0.1792, 0.1374, 0.1621, 0.005242, 0.06694, 0.1624, 0.2385, 0.05158, 0.4999, 0.4999]): _vg.add([_i], _w, 'REPLACE')
_vg = ob_sphere.vertex_groups.new(name='cloth-low-01.l')
for _i, _w in zip([14, 35, 41, 57, 58, 64, 70, 111, 117, 132, 138, 154, 155, 161, 167, 193], [0.05644, 0.08448, 0.2588, 0.2407, 0.999, 0.1373, 0.003358, 0.1244, 0.04305, 0.06802, 0.1821, 0.2407, 0.9993, 0.1452, 0.0007753, 0.5]): _vg.add([_i], _w, 'REPLACE')
_vg = ob_sphere.vertex_groups.new(name='cloth-top-01.l.001')
for _i, _w in zip([0, 2, 3, 4, 6, 7, 13, 35, 41, 49, 57, 61, 62, 67, 68, 69, 70, 74, 75, 76, 77, 81, 82, 83, 97, 98, 99, 100, 101, 103, 104, 105, 106, 107, 108, 110, 112, 113, 114, 119, 120, 126, 127, 132, 133, 134, 138, 140, 141, 142, 146, 148, 149, 150, 151, 154, 156, 157, 158, 159, 163, 164, 165, 166, 167, 170, 171, 172, 173, 174, 177, 178, 179, 180], [0.0572, 0.003225, 0.03528, 0.04066, 0.9995, 0.284, 0.08707, 0.2066, 0.09132, 0.07294, 0.08553, 0.01668, 0.01475, 0.05003, 0.1072, 0.191, 0.2266, 0.0805, 0.2317, 0.6377, 0.9997, 0.1332, 0.2749, 0.4961, 0.1856, 0.0752, 0.1193, 0.1308, 0.09063, 0.5, 0.2929, 0.05432, 0.07204, 0.06658, 0.0332, 0.11, 0.02761, 0.03932, 0.02111, 0.009244, 0.0118, 0.002903, 0.003143, 0.2381, 0.008048, 0.01014, 0.1057, 0.02513, 0.03543, 0.01739, 0.07454, 0.05242, 0.0684, 0.06226, 0.02652, 0.08521, 0.07287, 0.1133, 0.1214, 0.08128, 0.09438, 0.1783, 0.2575, 0.3306, 0.4179, 0.1056, 0.2242, 0.3855, 0.6694, 0.9996, 0.0963, 0.2767, 0.3778, 0.3459]): _vg.add([_i], _w, 'REPLACE')
_vg = ob_sphere.vertex_groups.new(name='cloth-mid-01.l.001')
for _i, _w in zip([7, 13, 35, 41, 49, 56, 57, 69, 70, 86, 103, 104, 110, 132, 138, 146, 154, 166, 167, 180, 183], [0.02519, 0.1148, 0.2948, 0.279, 0.1076, 0.0616, 0.2436, 0.01022, 0.09306, 0.9992, 0.4999, 0.1239, 0.126, 0.1795, 0.2751, 0.1083, 0.2402, 0.00502, 0.06702, 0.04317, 0.4999]): _vg.add([_i], _w, 'REPLACE')
_vg = ob_sphere.vertex_groups.new(name='cloth-low-01.l.001')
for _i, _w in zip([13, 41, 49, 56, 57, 104, 110, 132, 138, 146, 153, 154, 183], [0.02093, 0.05622, 0.08655, 0.9346, 0.1353, 0.02352, 0.09834, 0.04221, 0.1234, 0.09688, 0.9984, 0.1433, 0.5]): _vg.add([_i], _w, 'REPLACE')
_vg = ob_sphere.vertex_groups.new(name='cloth-top-01.l.002')
for _i, _w in zip([0, 2, 3, 4, 5, 7, 9, 10, 11, 12, 13, 16, 17, 18, 49, 75, 76, 81, 82, 83, 84, 88, 91, 92, 97, 98, 99, 100, 101, 102, 104, 105, 106, 107, 108, 109, 110, 112, 113, 114, 115, 119, 120, 121, 122, 126, 127, 128, 133, 134, 140, 141, 146, 148, 149, 156, 157, 158, 163, 164, 165, 166, 170, 171, 172, 173, 177, 178, 179, 180, 181, 185, 188, 189], [0.04992, 0.08053, 0.2318, 0.6378, 0.9997, 0.197, 0.05732, 0.1336, 0.2762, 0.5003, 0.06178, 0.003368, 0.03558, 0.04107, 0.05421, 0.01648, 0.01447, 0.1069, 0.1901, 0.2236, 0.1156, 0.9995, 0.2974, 0.128, 0.1782, 0.1057, 0.2243, 0.3856, 0.6694, 0.9996, 0.2304, 0.09639, 0.1858, 0.2773, 0.3792, 0.3497, 0.08514, 0.07528, 0.1195, 0.131, 0.09091, 0.05439, 0.07216, 0.06672, 0.0334, 0.0277, 0.03945, 0.02124, 0.009298, 0.01187, 0.002925, 0.003166, 0.05572, 0.008042, 0.01012, 0.02509, 0.03537, 0.01732, 0.0524, 0.06833, 0.06218, 0.02639, 0.07284, 0.1132, 0.1212, 0.08109, 0.09437, 0.2571, 0.3296, 0.4151, 0.1147, 0.5, 0.3032, 0.1376]): _vg.add([_i], _w, 'REPLACE')
_vg = ob_sphere.vertex_groups.new(name='cloth-mid-01.l.002')
for _i, _w in zip([7, 13, 49, 82, 83, 84, 85, 87, 91, 92, 104, 109, 110, 146, 180, 181, 184, 185, 188, 189], [0.2618, 0.1779, 0.1213, 0.003644, 0.08266, 0.1666, 0.06137, 0.9992, 0.05563, 0.1701, 0.1293, 0.05149, 0.1406, 0.12, 0.0469, 0.1636, 0.4999, 0.4999, 0.1376, 0.1627]): _vg.add([_i], _w, 'REPLACE')
_vg = ob_sphere.vertex_groups.new(name='cloth-low-01.l.002')
for _i, _w in zip([12, 13, 49, 84, 85, 91, 92, 104, 109, 110, 146, 181, 182, 184, 188, 189], [0.003211, 0.01022, 0.09665, 0.2395, 0.9349, 0.08427, 0.2582, 0.02367, 0.0004893, 0.09843, 0.1069, 0.2393, 0.9984, 0.5, 0.06772, 0.1814]): _vg.add([_i], _w, 'REPLACE')
_vg = ob_sphere.vertex_groups.new(name='cloth-top-01.l.003')
for _i, _w in zip([3, 4, 9, 10, 11, 12, 16, 17, 18, 19, 23, 24, 25, 26, 30, 31, 32, 34, 42, 48, 78, 84, 91, 92, 97, 98, 99, 100, 101, 105, 106, 107, 108, 109, 112, 113, 114, 115, 116, 119, 120, 121, 122, 123, 126, 127, 128, 129, 131, 133, 134, 135, 136, 139, 140, 141, 142, 145, 148, 149, 156, 157, 163, 164, 170, 171, 172, 175, 177, 178, 179, 181, 188, 189], [0.01671, 0.01477, 0.05007, 0.1073, 0.1911, 0.2266, 0.08059, 0.2319, 0.638, 0.9997, 0.05734, 0.1337, 0.2763, 0.5003, 0.003388, 0.0356, 0.04109, 0.9995, 0.128, 0.2974, 0.1156, 0.08552, 0.2067, 0.09133, 0.06846, 0.07295, 0.1134, 0.1215, 0.08132, 0.09449, 0.1785, 0.2577, 0.3307, 0.4179, 0.1058, 0.2245, 0.3859, 0.6697, 0.9996, 0.09647, 0.186, 0.2774, 0.3792, 0.3498, 0.07534, 0.1195, 0.1311, 0.09095, 0.5, 0.05443, 0.0722, 0.06675, 0.03344, 0.1376, 0.02776, 0.03952, 0.02129, 0.3032, 0.009354, 0.01192, 0.002986, 0.003229, 0.008123, 0.01021, 0.02521, 0.03551, 0.01744, 0.1147, 0.05248, 0.0623, 0.02655, 0.08521, 0.2381, 0.1057]): _vg.add([_i], _w, 'REPLACE')
_vg = ob_sphere.vertex_groups.new(name='cloth-mid-01.l.003')
for _i, _w in zip([11, 12, 28, 42, 48, 78, 84, 91, 92, 108, 109, 123, 125, 131, 139, 145, 175, 181, 188, 189], [0.01034, 0.09306, 0.9992, 0.1695, 0.05545, 0.1655, 0.2417, 0.2947, 0.2789, 0.005242, 0.06694, 0.05158, 0.4999, 0.4999, 0.1621, 0.1374, 0.1624, 0.2385, 0.1792, 0.2742]): _vg.add([_i], _w, 'REPLACE')
_vg = ob_sphere.vertex_groups.new(name='cloth-low-01.l.003')
for _i, _w in zip([26, 42, 48, 78, 79, 84, 92, 123, 125, 139, 145, 175, 176, 181, 188, 189], [0.003358, 0.2588, 0.08448, 0.2407, 0.999, 0.1373, 0.05644, 0.0007753, 0.5, 0.1821, 0.06802, 0.2407, 0.9993, 0.1452, 0.04305, 0.1244]): _vg.add([_i], _w, 'REPLACE')
_vg = ob_sphere.vertex_groups.new(name='cloth-top-01.l.004')
for _i, _w in zip([17, 18, 23, 24, 25, 26, 30, 31, 32, 33, 37, 38, 39, 40, 42, 44, 45, 46, 48, 71, 78, 89, 93, 94, 97, 98, 99, 100, 105, 106, 107, 108, 112, 113, 114, 115, 119, 120, 121, 122, 123, 126, 127, 128, 129, 130, 133, 134, 135, 136, 137, 139, 140, 141, 142, 143, 145, 148, 149, 150, 151, 156, 157, 158, 163, 164, 168, 170, 171, 175, 177, 186, 190, 191], [0.01671, 0.01477, 0.05007, 0.1073, 0.1911, 0.2266, 0.08059, 0.2319, 0.638, 0.9997, 0.05734, 0.1337, 0.2763, 0.5003, 0.09132, 0.003388, 0.0356, 0.04109, 0.2067, 0.1157, 0.08554, 0.9995, 0.128, 0.2974, 0.01021, 0.02521, 0.03551, 0.01745, 0.05248, 0.06846, 0.06231, 0.02658, 0.07295, 0.1134, 0.1215, 0.08132, 0.09449, 0.1785, 0.2577, 0.3307, 0.4179, 0.1058, 0.2245, 0.3859, 0.6697, 0.9996, 0.09647, 0.186, 0.2774, 0.3792, 0.3498, 0.1057, 0.07534, 0.1195, 0.1311, 0.09095, 0.2381, 0.05443, 0.0722, 0.06675, 0.03344, 0.02776, 0.03952, 0.02129, 0.009355, 0.01192, 0.1147, 0.002987, 0.003229, 0.08522, 0.008124, 0.5, 0.1376, 0.3032]): _vg.add([_i], _w, 'REPLACE')
_vg = ob_sphere.vertex_groups.new(name='cloth-mid-01.l.004')
for _i, _w in zip([25, 26, 42, 48, 71, 72, 78, 90, 93, 94, 122, 123, 137, 139, 145, 168, 175, 186, 187, 190, 191], [0.01036, 0.09308, 0.2791, 0.2948, 0.1667, 0.06175, 0.2436, 0.9992, 0.1701, 0.05564, 0.00535, 0.06707, 0.05168, 0.2751, 0.1795, 0.1637, 0.2403, 0.4999, 0.4999, 0.1628, 0.1376]): _vg.add([_i], _w, 'REPLACE')
_vg = ob_sphere.vertex_groups.new(name='cloth-low-01.l.004')
for _i, _w in zip([40, 42, 71, 72, 78, 93, 94, 137, 139, 145, 168, 169, 175, 187, 190, 191], [0.003229, 0.05624, 0.2395, 0.935, 0.1353, 0.2582, 0.08428, 0.0005634, 0.1234, 0.04231, 0.2393, 0.9984, 0.1433, 0.5, 0.1814, 0.06774]): _vg.add([_i], _w, 'REPLACE')
_vg = ob_sphere.vertex_groups.new(name='cloth-top-01.l.005')
for _i, _w in zip([14, 20, 21, 31, 32, 37, 38, 39, 40, 44, 45, 46, 47, 52, 53, 54, 55, 60, 61, 62, 64, 71, 93, 94, 97, 98, 99, 105, 106, 111, 112, 113, 114, 117, 118, 119, 120, 121, 122, 126, 127, 128, 129, 133, 134, 135, 136, 137, 140, 141, 142, 143, 144, 148, 149, 150, 151, 152, 156, 157, 158, 159, 161, 163, 164, 165, 166, 168, 170, 171, 172, 177, 190, 191], [0.128, 0.2974, 0.9995, 0.01671, 0.01477, 0.05007, 0.1073, 0.1911, 0.2266, 0.08059, 0.2319, 0.638, 0.9997, 0.05734, 0.1337, 0.2763, 0.5003, 0.003388, 0.0356, 0.04109, 0.1156, 0.08554, 0.09133, 0.2067, 0.01192, 0.002987, 0.003229, 0.008124, 0.01021, 0.1376, 0.02521, 0.03552, 0.01745, 0.3032, 0.5, 0.05248, 0.06846, 0.06231, 0.02658, 0.07295, 0.1134, 0.1215, 0.08132, 0.09449, 0.1785, 0.2577, 0.3307, 0.4179, 0.1058, 0.2245, 0.3859, 0.6697, 0.9996, 0.09647, 0.186, 0.2774, 0.3792, 0.3498, 0.07534, 0.1195, 0.1311, 0.09095, 0.1147, 0.05443, 0.0722, 0.06675, 0.03344, 0.08522, 0.02776, 0.03952, 0.02128, 0.009354, 0.1057, 0.2381]): _vg.add([_i], _w, 'REPLACE')
_vg = ob_sphere.vertex_groups.new(name='cloth-mid-01.l.005')
for _i, _w in zip([14, 20, 27, 39, 40, 64, 65, 71, 93, 94, 111, 117, 118, 124, 136, 137, 152, 161, 168, 190, 191], [0.1701, 0.05564, 0.9992, 0.01036, 0.09308, 0.1666, 0.06175, 0.2436, 0.2791, 0.2948, 0.1628, 0.1376, 0.4999, 0.4999, 0.005351, 0.06708, 0.05168, 0.1637, 0.2403, 0.2751, 0.1795]): _vg.add([_i], _w, 'REPLACE')
_vg = ob_sphere.vertex_groups.new(name='cloth-low-01.l.005')
for _i, _w in zip([14, 20, 55, 64, 65, 71, 93, 111, 117, 124, 152, 161, 162, 168, 190, 191], [0.2582, 0.08428, 0.003229, 0.2395, 0.935, 0.1353, 0.05624, 0.1814, 0.06774, 0.5, 0.0005609, 0.2393, 0.9984, 0.1433, 0.1234, 0.04231]): _vg.add([_i], _w, 'REPLACE')
_m = ob_sphere.modifiers.new('Armature', 'ARMATURE')
_m.object = ob_armature
ob_armature.location = (0.0, 0.0, 1.0)
ob_armature.show_in_front = True

# ---- collection membership
col_collection.objects.link(ob_cube)
col_collection.objects.link(ob_sphere)
col_collection.objects.link(ob_armature)

# ---- scene / render settings (as saved in the file)
scene.frame_start = 1; scene.frame_end = 30; scene.frame_set(0)
scene.render.engine = 'BLENDER_EEVEE_NEXT'
scene.cycles.sampling_pattern = 'TABULATED_SOBOL'
scene.eevee.ray_tracing_options.trace_max_roughness = 0.0
bpy.context.view_layer.update()

# ---- added for rendering (the .blend has no active camera and no usable light): camera, sun
cam_auto = bpy.data.cameras.new('AutoCamera')
cam_auto.lens = 50.0
cam_auto.sensor_width = 36.0
cam_auto.clip_end = 1000.0
ob_auto_camera = bpy.data.objects.new('AutoCamera', cam_auto)
scene.collection.objects.link(ob_auto_camera)
ob_auto_camera.location = (1.60254, -1.92304, 1.78203)
ob_auto_camera.rotation_euler = (1.09748, -7.21219e-08, 0.694738)
scene.camera = ob_auto_camera
light_auto_sun = bpy.data.lights.new('AutoSun', 'SUN')
light_auto_sun.energy = 3.0
light_auto_sun.angle = 0.0523599
ob_auto_sun = bpy.data.objects.new('AutoSun', light_auto_sun)
scene.collection.objects.link(ob_auto_sun)
ob_auto_sun.rotation_euler = (0.872665, 0.174533, 0.523599)
bpy.context.view_layer.update()
